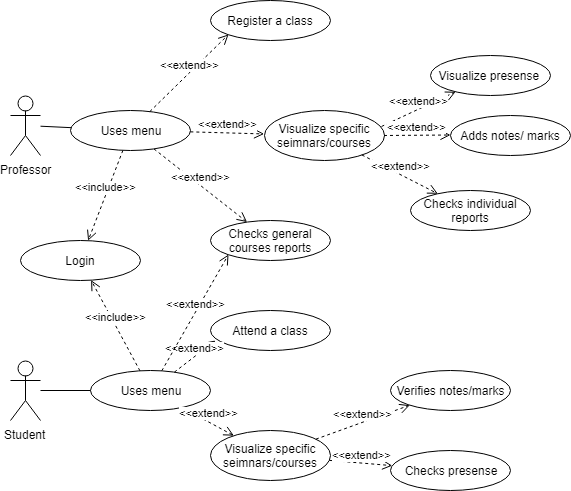

The diagram above was exported from draw.io. Its source (the exported page's mxGraphModel, read from the mxfile embedded in the PNG):
<mxGraphModel dx="1011" dy="558" grid="1" gridSize="10" guides="1" tooltips="1" connect="1" arrows="1" fold="1" page="1" pageScale="1" pageWidth="827" pageHeight="1169" math="0" shadow="0">
  <root>
    <mxCell id="0" />
    <mxCell id="1" parent="0" />
    <mxCell id="e021dd12-893c-a795-0b09-bcb46bd4e11c-1" value="Student" style="shape=umlActor;verticalLabelPosition=bottom;labelBackgroundColor=#ffffff;verticalAlign=top;html=1;outlineConnect=0;" vertex="1" parent="1">
      <mxGeometry x="40" y="830" width="30" height="60" as="geometry" />
    </mxCell>
    <mxCell id="e021dd12-893c-a795-0b09-bcb46bd4e11c-18" value="Professor" style="shape=umlActor;verticalLabelPosition=bottom;labelBackgroundColor=#ffffff;verticalAlign=top;html=1;outlineConnect=0;" vertex="1" parent="1">
      <mxGeometry x="40" y="565" width="30" height="60" as="geometry" />
    </mxCell>
    <mxCell id="e021dd12-893c-a795-0b09-bcb46bd4e11c-25" value="Register a class" style="ellipse;whiteSpace=wrap;html=1;" vertex="1" parent="1">
      <mxGeometry x="240" y="470" width="120" height="40" as="geometry" />
    </mxCell>
    <mxCell id="e021dd12-893c-a795-0b09-bcb46bd4e11c-26" value="Attend a class" style="ellipse;whiteSpace=wrap;html=1;" vertex="1" parent="1">
      <mxGeometry x="240" y="780" width="120" height="40" as="geometry" />
    </mxCell>
    <mxCell id="e021dd12-893c-a795-0b09-bcb46bd4e11c-27" value="Checks general courses reports" style="ellipse;whiteSpace=wrap;html=1;" vertex="1" parent="1">
      <mxGeometry x="240" y="690" width="120" height="40" as="geometry" />
    </mxCell>
    <mxCell id="e021dd12-893c-a795-0b09-bcb46bd4e11c-29" value="Checks individual reports" style="ellipse;whiteSpace=wrap;html=1;" vertex="1" parent="1">
      <mxGeometry x="440" y="660" width="120" height="40" as="geometry" />
    </mxCell>
    <mxCell id="e021dd12-893c-a795-0b09-bcb46bd4e11c-30" value="Visualize presense&amp;nbsp;" style="ellipse;whiteSpace=wrap;html=1;" vertex="1" parent="1">
      <mxGeometry x="460" y="525" width="120" height="40" as="geometry" />
    </mxCell>
    <mxCell id="e021dd12-893c-a795-0b09-bcb46bd4e11c-31" value="Adds notes/ marks" style="ellipse;whiteSpace=wrap;html=1;" vertex="1" parent="1">
      <mxGeometry x="480" y="584.5" width="120" height="40" as="geometry" />
    </mxCell>
    <mxCell id="e021dd12-893c-a795-0b09-bcb46bd4e11c-33" value="Verifies notes/marks" style="ellipse;whiteSpace=wrap;html=1;" vertex="1" parent="1">
      <mxGeometry x="420" y="840" width="120" height="40" as="geometry" />
    </mxCell>
    <mxCell id="e021dd12-893c-a795-0b09-bcb46bd4e11c-34" value="Visualize specific seimnars/courses" style="ellipse;whiteSpace=wrap;html=1;" vertex="1" parent="1">
      <mxGeometry x="293.5" y="580" width="120" height="50" as="geometry" />
    </mxCell>
    <mxCell id="e021dd12-893c-a795-0b09-bcb46bd4e11c-35" value="Visualize specific seimnars/courses" style="ellipse;whiteSpace=wrap;html=1;" vertex="1" parent="1">
      <mxGeometry x="240" y="900" width="120" height="50" as="geometry" />
    </mxCell>
    <mxCell id="e021dd12-893c-a795-0b09-bcb46bd4e11c-36" value="Checks presense" style="ellipse;whiteSpace=wrap;html=1;" vertex="1" parent="1">
      <mxGeometry x="420" y="920" width="120" height="40" as="geometry" />
    </mxCell>
    <mxCell id="e021dd12-893c-a795-0b09-bcb46bd4e11c-42" value="&amp;lt;&amp;lt;extend&amp;gt;&amp;gt;" style="html=1;verticalAlign=bottom;endArrow=open;dashed=1;endSize=8;exitX=0.977;exitY=0.316;exitPerimeter=0;" edge="1" parent="1" source="e021dd12-893c-a795-0b09-bcb46bd4e11c-34" target="e021dd12-893c-a795-0b09-bcb46bd4e11c-30">
      <mxGeometry relative="1" as="geometry">
        <mxPoint x="413.5" y="564.5" as="sourcePoint" />
        <mxPoint x="333.5" y="564.5" as="targetPoint" />
      </mxGeometry>
    </mxCell>
    <mxCell id="e021dd12-893c-a795-0b09-bcb46bd4e11c-43" value="&amp;lt;&amp;lt;extend&amp;gt;&amp;gt;" style="html=1;verticalAlign=bottom;endArrow=open;dashed=1;endSize=8;" edge="1" parent="1" source="e021dd12-893c-a795-0b09-bcb46bd4e11c-34" target="e021dd12-893c-a795-0b09-bcb46bd4e11c-31">
      <mxGeometry relative="1" as="geometry">
        <mxPoint x="360" y="609.5" as="sourcePoint" />
        <mxPoint x="440" y="609.5" as="targetPoint" />
      </mxGeometry>
    </mxCell>
    <mxCell id="e021dd12-893c-a795-0b09-bcb46bd4e11c-44" value="&amp;lt;&amp;lt;extend&amp;gt;&amp;gt;" style="html=1;verticalAlign=bottom;endArrow=open;dashed=1;endSize=8;" edge="1" parent="1" source="e021dd12-893c-a795-0b09-bcb46bd4e11c-34" target="e021dd12-893c-a795-0b09-bcb46bd4e11c-29">
      <mxGeometry relative="1" as="geometry">
        <mxPoint x="340" y="650" as="sourcePoint" />
        <mxPoint x="420" y="650" as="targetPoint" />
      </mxGeometry>
    </mxCell>
    <mxCell id="e021dd12-893c-a795-0b09-bcb46bd4e11c-45" value="&amp;lt;&amp;lt;extend&amp;gt;&amp;gt;" style="html=1;verticalAlign=bottom;endArrow=open;dashed=1;endSize=8;" edge="1" parent="1" source="e021dd12-893c-a795-0b09-bcb46bd4e11c-35" target="e021dd12-893c-a795-0b09-bcb46bd4e11c-33">
      <mxGeometry relative="1" as="geometry">
        <mxPoint x="336.5" y="878" as="sourcePoint" />
        <mxPoint x="403.99181171194346" y="830.1025852366854" as="targetPoint" />
      </mxGeometry>
    </mxCell>
    <mxCell id="e021dd12-893c-a795-0b09-bcb46bd4e11c-46" value="&amp;lt;&amp;lt;extend&amp;gt;&amp;gt;" style="html=1;verticalAlign=bottom;endArrow=open;dashed=1;endSize=8;" edge="1" parent="1" source="e021dd12-893c-a795-0b09-bcb46bd4e11c-35" target="e021dd12-893c-a795-0b09-bcb46bd4e11c-36">
      <mxGeometry relative="1" as="geometry">
        <mxPoint x="346" y="984" as="sourcePoint" />
        <mxPoint x="413.49181171194346" y="936.1025852366854" as="targetPoint" />
      </mxGeometry>
    </mxCell>
    <mxCell id="e021dd12-893c-a795-0b09-bcb46bd4e11c-47" value="Login&lt;br&gt;" style="ellipse;whiteSpace=wrap;html=1;" vertex="1" parent="1">
      <mxGeometry x="50" y="710" width="120" height="40" as="geometry" />
    </mxCell>
    <mxCell id="e021dd12-893c-a795-0b09-bcb46bd4e11c-54" value="Uses menu&lt;br&gt;" style="ellipse;whiteSpace=wrap;html=1;" vertex="1" parent="1">
      <mxGeometry x="100" y="580" width="120" height="40" as="geometry" />
    </mxCell>
    <mxCell id="e021dd12-893c-a795-0b09-bcb46bd4e11c-55" value="" style="endArrow=none;html=1;" edge="1" parent="1" source="e021dd12-893c-a795-0b09-bcb46bd4e11c-18" target="e021dd12-893c-a795-0b09-bcb46bd4e11c-54">
      <mxGeometry width="50" height="50" relative="1" as="geometry">
        <mxPoint x="20" y="739.8333333333333" as="sourcePoint" />
        <mxPoint x="180.69214811600932" y="786.255509455736" as="targetPoint" />
      </mxGeometry>
    </mxCell>
    <mxCell id="e021dd12-893c-a795-0b09-bcb46bd4e11c-56" value="Uses menu&lt;br&gt;" style="ellipse;whiteSpace=wrap;html=1;" vertex="1" parent="1">
      <mxGeometry x="120" y="840" width="120" height="40" as="geometry" />
    </mxCell>
    <mxCell id="e021dd12-893c-a795-0b09-bcb46bd4e11c-57" value="" style="endArrow=none;html=1;" edge="1" parent="1" source="e021dd12-893c-a795-0b09-bcb46bd4e11c-1" target="e021dd12-893c-a795-0b09-bcb46bd4e11c-56">
      <mxGeometry width="50" height="50" relative="1" as="geometry">
        <mxPoint x="30" y="756.8333333333333" as="sourcePoint" />
        <mxPoint x="190.69214811600932" y="803.255509455736" as="targetPoint" />
      </mxGeometry>
    </mxCell>
    <mxCell id="e021dd12-893c-a795-0b09-bcb46bd4e11c-59" value="&amp;lt;&amp;lt;extend&amp;gt;&amp;gt;" style="html=1;verticalAlign=bottom;endArrow=open;dashed=1;endSize=8;entryX=0;entryY=1;" edge="1" parent="1" source="e021dd12-893c-a795-0b09-bcb46bd4e11c-54" target="e021dd12-893c-a795-0b09-bcb46bd4e11c-25">
      <mxGeometry relative="1" as="geometry">
        <mxPoint x="172.5" y="558" as="sourcePoint" />
        <mxPoint x="239.99181171194346" y="510.1025852366854" as="targetPoint" />
      </mxGeometry>
    </mxCell>
    <mxCell id="e021dd12-893c-a795-0b09-bcb46bd4e11c-60" value="&amp;lt;&amp;lt;extend&amp;gt;&amp;gt;" style="html=1;verticalAlign=bottom;endArrow=open;dashed=1;endSize=8;" edge="1" parent="1" source="e021dd12-893c-a795-0b09-bcb46bd4e11c-54" target="e021dd12-893c-a795-0b09-bcb46bd4e11c-34">
      <mxGeometry relative="1" as="geometry">
        <mxPoint x="182.5" y="568" as="sourcePoint" />
        <mxPoint x="249.99181171194346" y="520.1025852366854" as="targetPoint" />
      </mxGeometry>
    </mxCell>
    <mxCell id="e021dd12-893c-a795-0b09-bcb46bd4e11c-61" value="&amp;lt;&amp;lt;extend&amp;gt;&amp;gt;" style="html=1;verticalAlign=bottom;endArrow=open;dashed=1;endSize=8;" edge="1" parent="1" source="e021dd12-893c-a795-0b09-bcb46bd4e11c-54" target="e021dd12-893c-a795-0b09-bcb46bd4e11c-27">
      <mxGeometry relative="1" as="geometry">
        <mxPoint x="192.5" y="578" as="sourcePoint" />
        <mxPoint x="259.99181171194346" y="530.1025852366854" as="targetPoint" />
      </mxGeometry>
    </mxCell>
    <mxCell id="e021dd12-893c-a795-0b09-bcb46bd4e11c-62" value="&amp;lt;&amp;lt;extend&amp;gt;&amp;gt;" style="html=1;verticalAlign=bottom;endArrow=open;dashed=1;endSize=8;" edge="1" parent="1" source="e021dd12-893c-a795-0b09-bcb46bd4e11c-56" target="e021dd12-893c-a795-0b09-bcb46bd4e11c-35">
      <mxGeometry relative="1" as="geometry">
        <mxPoint x="86.5" y="768" as="sourcePoint" />
        <mxPoint x="153.99181171194346" y="720.1025852366854" as="targetPoint" />
      </mxGeometry>
    </mxCell>
    <mxCell id="e021dd12-893c-a795-0b09-bcb46bd4e11c-63" value="&amp;lt;&amp;lt;extend&amp;gt;&amp;gt;" style="html=1;verticalAlign=bottom;endArrow=open;dashed=1;endSize=8;entryX=0.043;entryY=0.755;entryPerimeter=0;" edge="1" parent="1" source="e021dd12-893c-a795-0b09-bcb46bd4e11c-56" target="e021dd12-893c-a795-0b09-bcb46bd4e11c-26">
      <mxGeometry relative="1" as="geometry">
        <mxPoint x="96.5" y="778" as="sourcePoint" />
        <mxPoint x="163.99181171194346" y="730.1025852366854" as="targetPoint" />
      </mxGeometry>
    </mxCell>
    <mxCell id="e021dd12-893c-a795-0b09-bcb46bd4e11c-64" value="&amp;lt;&amp;lt;include&amp;gt;&amp;gt;" style="html=1;verticalAlign=bottom;endArrow=open;dashed=1;endSize=8;" edge="1" parent="1" source="e021dd12-893c-a795-0b09-bcb46bd4e11c-54" target="e021dd12-893c-a795-0b09-bcb46bd4e11c-47">
      <mxGeometry relative="1" as="geometry">
        <mxPoint x="26" y="856.5" as="sourcePoint" />
        <mxPoint x="160.02619264426244" y="669.9500291573104" as="targetPoint" />
      </mxGeometry>
    </mxCell>
    <mxCell id="e021dd12-893c-a795-0b09-bcb46bd4e11c-65" value="&amp;lt;&amp;lt;include&amp;gt;&amp;gt;" style="html=1;verticalAlign=bottom;endArrow=open;dashed=1;endSize=8;" edge="1" parent="1" source="e021dd12-893c-a795-0b09-bcb46bd4e11c-56" target="e021dd12-893c-a795-0b09-bcb46bd4e11c-47">
      <mxGeometry relative="1" as="geometry">
        <mxPoint x="26" y="886.5" as="sourcePoint" />
        <mxPoint x="170" y="780" as="targetPoint" />
      </mxGeometry>
    </mxCell>
    <mxCell id="e021dd12-893c-a795-0b09-bcb46bd4e11c-67" value="&amp;lt;&amp;lt;extend&amp;gt;&amp;gt;" style="html=1;verticalAlign=bottom;endArrow=open;dashed=1;endSize=8;entryX=0;entryY=1;" edge="1" parent="1" source="e021dd12-893c-a795-0b09-bcb46bd4e11c-56" target="e021dd12-893c-a795-0b09-bcb46bd4e11c-27">
      <mxGeometry relative="1" as="geometry">
        <mxPoint x="145.91672646430106" y="797.1630480344243" as="sourcePoint" />
        <mxPoint x="239.80319383601227" y="763.196068892551" as="targetPoint" />
      </mxGeometry>
    </mxCell>
  </root>
</mxGraphModel>